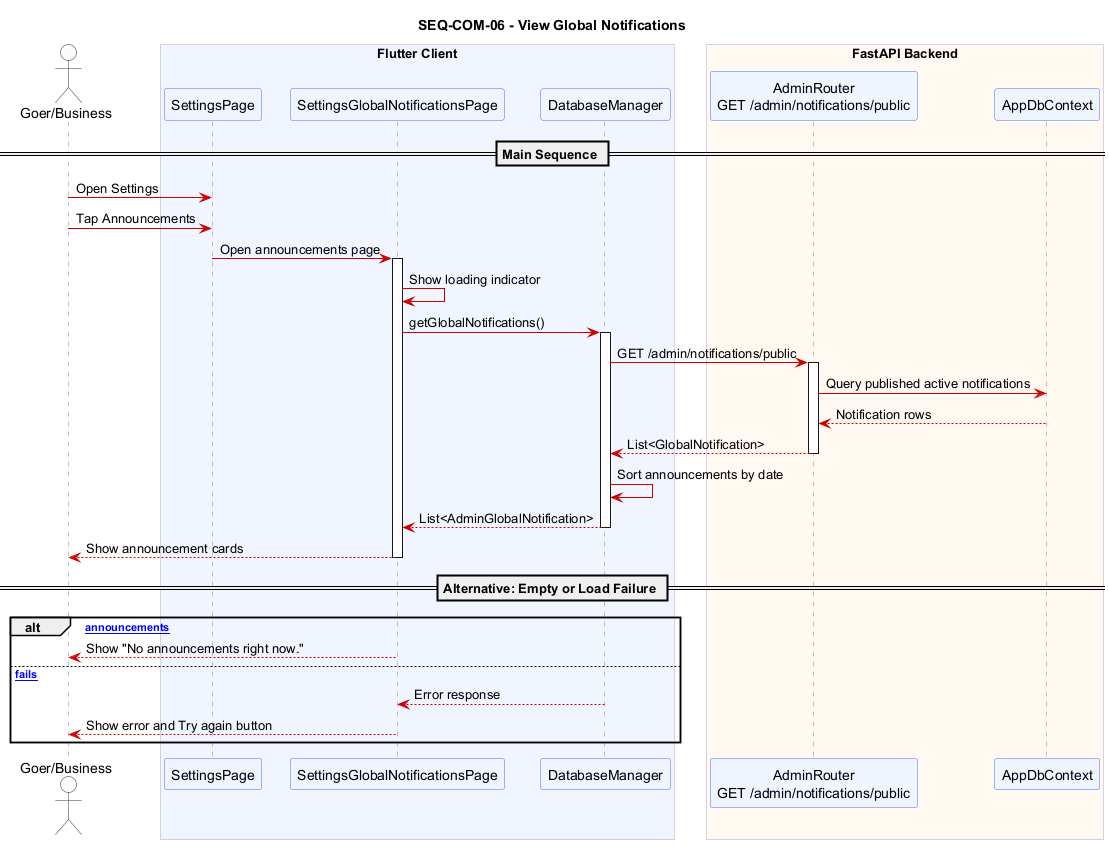

The diagram above was rendered by PlantUML. Its source (embedded in the PNG):
@startuml SEQ_GO_COM06_global_notifications
title SEQ-COM-06 - View Global Notifications

skinparam sequence {
  ArrowColor #CC0000
  ActorBorderColor #333333
  ActorBackgroundColor #FAFAFA
  ParticipantBackgroundColor #EEF4FF
  ParticipantBorderColor #4A6CF7
  LifeLineBorderColor #888888
  BoxBackgroundColor #F5F5FF
  BoxBorderColor #AAAACC
  NoteBackgroundColor #FFFDE7
  NoteBorderColor #E6A817
}
skinparam shadowing false

actor "Goer/Business" as User

box "Flutter Client" #F0F4FF
  participant "SettingsPage" as Settings
  participant "SettingsGlobalNotificationsPage" as Announcements
  participant "DatabaseManager" as DM
end box

box "FastAPI Backend" #FFF8F0
  participant "AdminRouter\nGET /admin/notifications/public" as NotificationAPI
  participant "AppDbContext" as DB
end box

== Main Sequence ==

User -> Settings : Open Settings
User -> Settings : Tap Announcements
Settings -> Announcements : Open announcements page
activate Announcements
Announcements -> Announcements : Show loading indicator
Announcements -> DM : getGlobalNotifications()
activate DM
DM -> NotificationAPI : GET /admin/notifications/public
activate NotificationAPI
NotificationAPI -> DB : Query published active notifications
DB --> NotificationAPI : Notification rows
NotificationAPI --> DM : List<GlobalNotification>
deactivate NotificationAPI
DM -> DM : Sort announcements by date
DM --> Announcements : List<AdminGlobalNotification>
deactivate DM
Announcements --> User : Show announcement cards
deactivate Announcements

== Alternative: Empty or Load Failure ==

alt [No announcements]
  Announcements --> User : Show "No announcements right now."
else [Load fails]
  DM --> Announcements : Error response
  Announcements --> User : Show error and Try again button
end

@enduml